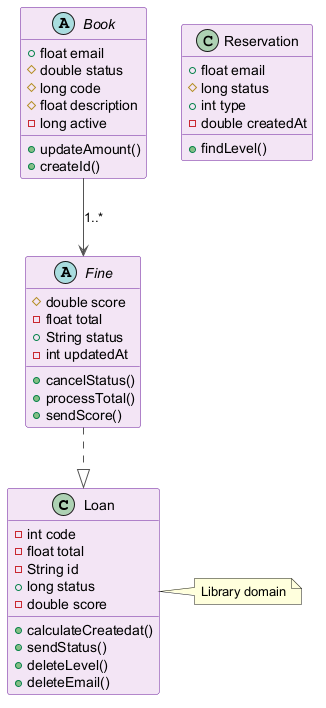

The diagram above was rendered by PlantUML. Its source (embedded in the PNG):
@startuml
skinparam backgroundColor #FFFFFF
skinparam classBackgroundColor #F3E5F5
skinparam classBorderColor #6A1B9A
skinparam ArrowColor #555555
class Loan {
  -int code
  -float total
  -String id
  +long status
  -double score
  +calculateCreatedat()
  +sendStatus()
  +deleteLevel()
  +deleteEmail()
}
abstract class Fine {
  #double score
  -float total
  +String status
  -int updatedAt
  +cancelStatus()
  +processTotal()
  +sendScore()
}
class Reservation {
  +float email
  #long status
  +int type
  -double createdAt
  +findLevel()
}
abstract class Book {
  +float email
  #double status
  #long code
  #float description
  -long active
  +updateAmount()
  +createId()
}
Book --> Fine : "1..*"
Fine ..|> Loan
note right of Loan : Library domain
@enduml